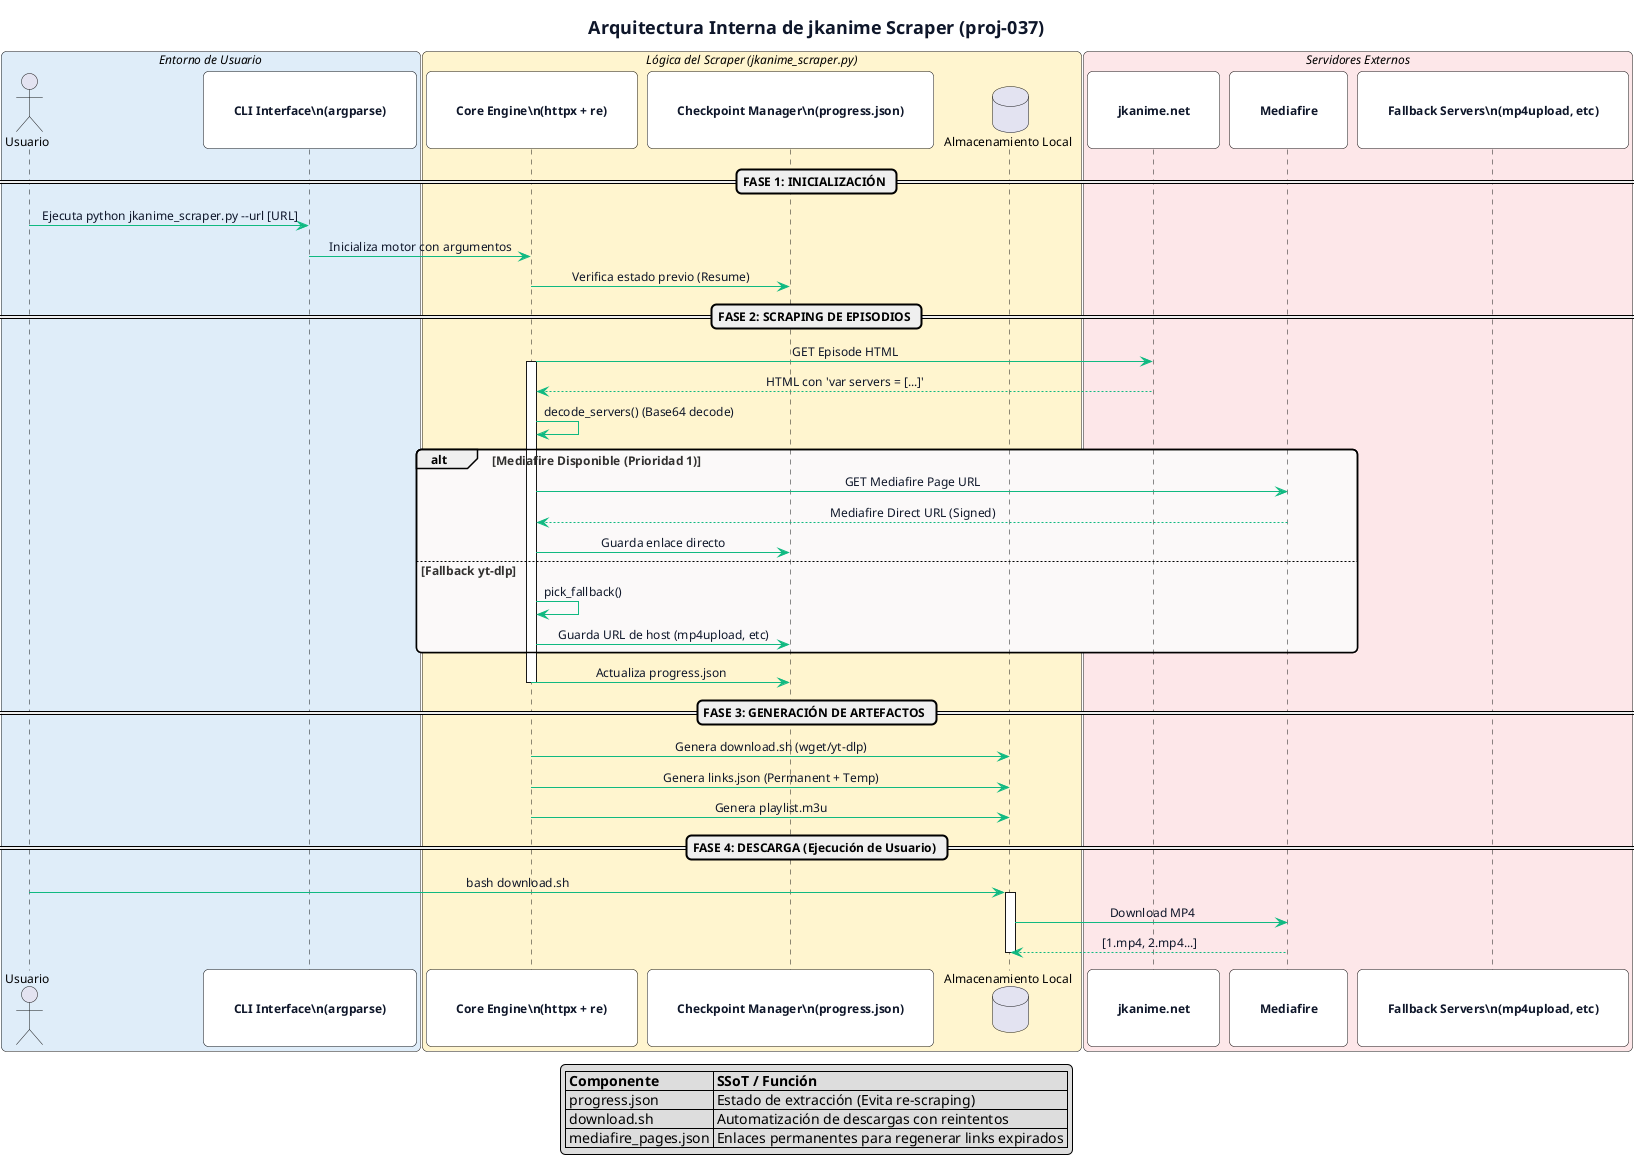

The diagram above was rendered by PlantUML. Its source (embedded in the PNG):
@startuml
' --- IDENTITY REDIRECTION ---
' This diagram uses the Central Command Global Style.
' Path: tools/reporting/styles/cc_modern_theme.puml
!include ../../tools/reporting/styles/cc_modern_theme.puml

title Arquitectura Interna de jkanime Scraper (proj-037)

box "Entorno de Usuario" #DEECF9
    actor "Usuario" as U
    participant "CLI Interface\\n(argparse)" as CLI
end box

box "Lógica del Scraper (jkanime_scraper.py)" #FFF4CE
    participant "Core Engine\\n(httpx + re)" as S
    participant "Checkpoint Manager\\n(progress.json)" as CK
    database "Almacenamiento Local" as FS
end box

box "Servidores Externos" #FDE7E9
    participant "jkanime.net" as JK
    participant "Mediafire" as MF
    participant "Fallback Servers\\n(mp4upload, etc)" as FB
end box

== FASE 1: INICIALIZACIÓN ==

U -> CLI: Ejecuta python jkanime_scraper.py --url [URL]
CLI -> S: Inicializa motor con argumentos
S -> CK: Verifica estado previo (Resume)

== FASE 2: SCRAPING DE EPISODIOS ==

S -> JK: GET Episode HTML
activate S
JK --> S: HTML con 'var servers = [...]'
S -> S: decode_servers() (Base64 decode)

alt Mediafire Disponible (Prioridad 1)
    S -> MF: GET Mediafire Page URL
    MF --> S: Mediafire Direct URL (Signed)
    S -> CK: Guarda enlace directo
else Fallback yt-dlp
    S -> S: pick_fallback()
    S -> CK: Guarda URL de host (mp4upload, etc)
end

S -> CK: Actualiza progress.json
deactivate S

== FASE 3: GENERACIÓN DE ARTEFACTOS ==

S -> FS: Genera download.sh (wget/yt-dlp)
S -> FS: Genera links.json (Permanent + Temp)
S -> FS: Genera playlist.m3u

== FASE 4: DESCARGA (Ejecución de Usuario) ==

U -> FS: bash download.sh
activate FS
FS -> MF: Download MP4
MF --> FS: [1.mp4, 2.mp4...]
deactivate FS

legend bottom
|= Componente |= SSoT / Función |
| progress.json | Estado de extracción (Evita re-scraping) |
| download.sh | Automatización de descargas con reintentos |
| mediafire_pages.json | Enlaces permanentes para regenerar links expirados |
endlegend

@enduml